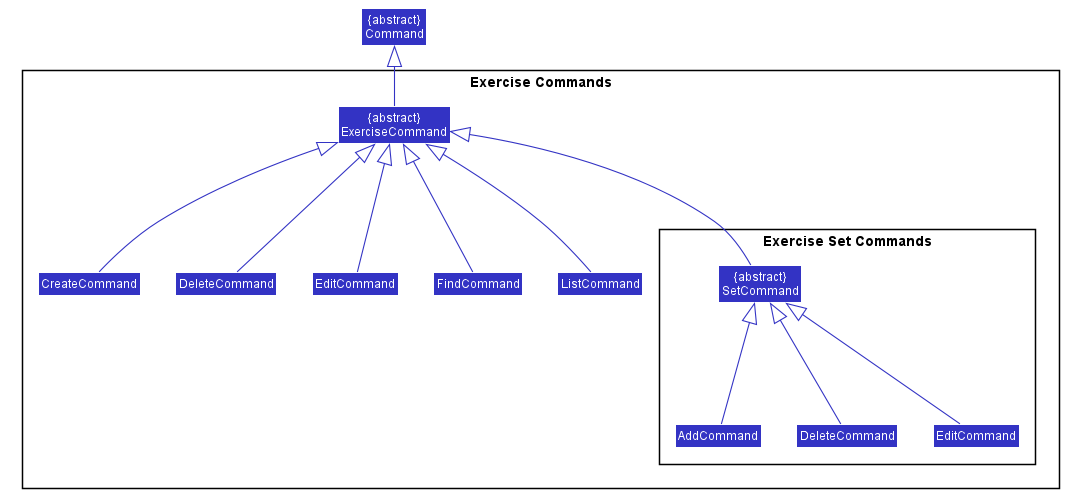

The diagram above was rendered by PlantUML. Its source (embedded in the PNG):
@startuml










skinparam BackgroundColor #FFFFFFF

skinparam Shadowing false

skinparam Class {
    FontColor #FFFFFF
    BorderThickness 1
    BorderColor #FFFFFF
    StereotypeFontColor #FFFFFF
    FontName Arial
}

skinparam Actor {
    BorderColor #000000
    Color #000000
    FontName Arial
}

skinparam Sequence {
    MessageAlign center
    BoxFontSize 15
    BoxPadding 0
    BoxFontColor #FFFFFF
    FontName Arial
}

skinparam Participant {
    FontColor #FFFFFFF
    Padding 20
}

skinparam MinClassWidth 50
skinparam ParticipantPadding 10
skinparam Shadowing false
skinparam DefaultTextAlignment center
skinparam packageStyle Rectangle

hide footbox
hide members
hide circle
skinparam arrowThickness 1.1
skinparam arrowColor #3333C4
skinparam classBackgroundColor #3333C4

Class "{abstract}\nCommand" as Command

Package "Exercise Commands" <<Rectangle>> {
    Class "{abstract}\nExerciseCommand" as ExerciseCommand
    Class CreateCommand
    Class DeleteCommand
    Class EditCommand
    Class FindCommand
    Class ListCommand

    Package "Exercise Set Commands" <<Rectangle>> {
        Class "{abstract}\nSetCommand" as SetCommand
        Class AddCommand
        Class "DeleteCommand" as SetDeleteCommand
        Class "EditCommand" as SetEditCommand
    }
}

ExerciseCommand -up-|> Command
CreateCommand --up-|> ExerciseCommand
DeleteCommand --up-|> ExerciseCommand
EditCommand --up-|> ExerciseCommand
FindCommand --up-|> ExerciseCommand
ListCommand --up-|> ExerciseCommand

SetCommand --up-|> ExerciseCommand
AddCommand --up-|> SetCommand
SetDeleteCommand --up-|> SetCommand
SetEditCommand --up-|> SetCommand

@enduml